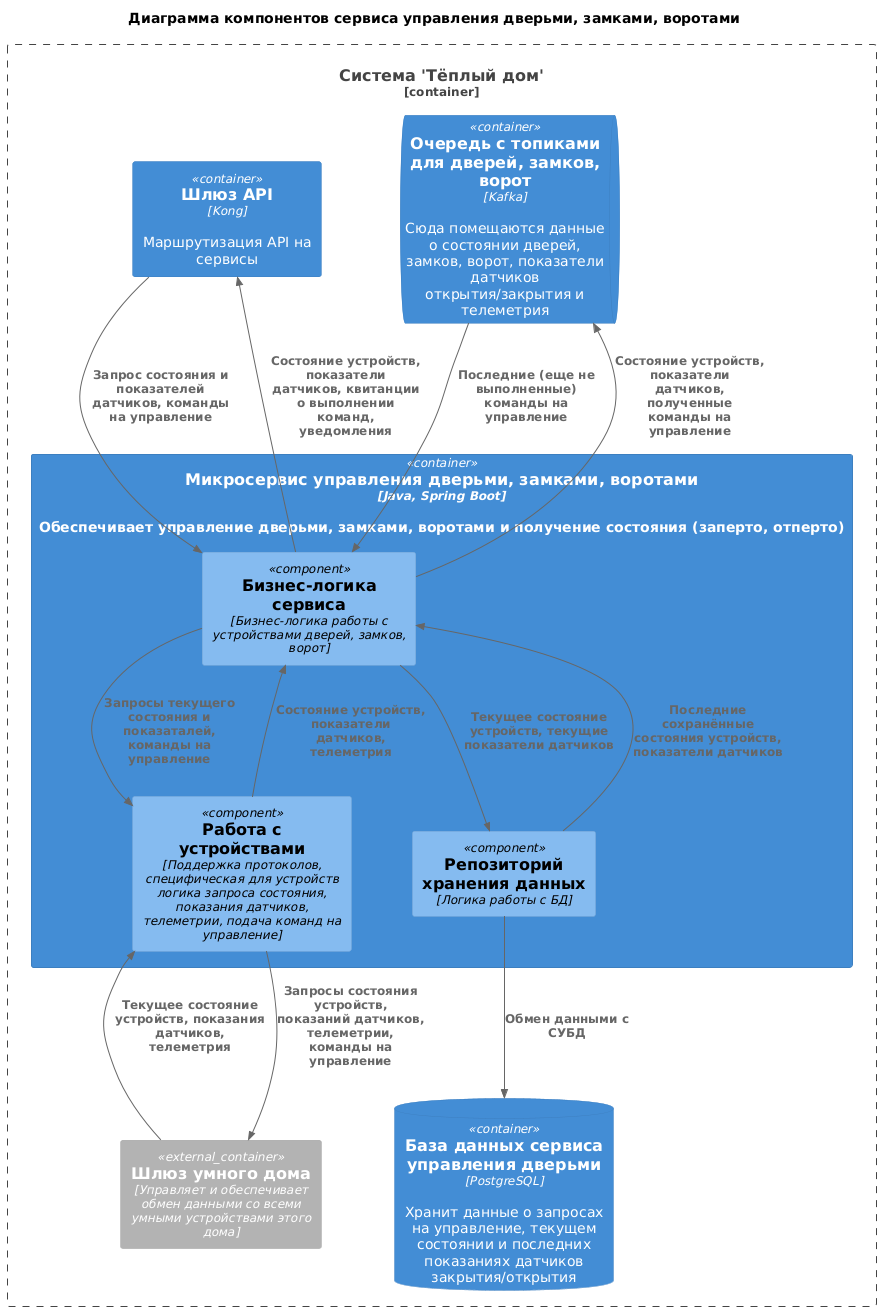

The diagram above was rendered by PlantUML. Its source (embedded in the PNG):
@startuml
title Диаграмма компонентов сервиса управления дверьми, замками, воротами

top to bottom direction

!includeurl https://raw.githubusercontent.com/RicardoNiepel/C4-PlantUML/master/C4_Component.puml

Container_Boundary(WarmhouseSystem, "Система 'Тёплый дом'") {
  Container(DoorControlService, "Микросервис управления дверьми, замками, воротами", "Java, Spring Boot", "Обеспечивает управление дверьми, замками, воротами и получение состояния (заперто, отперто)")
  Container(APIGateway, "Шлюз API", "Kong", "Маршрутизация API на сервисы")
  ContainerDb(DoorControlDB, "База данных сервиса управления дверьми", "PostgreSQL", "Хранит данные о запросах на управление, текущем состоянии и последних показаниях датчиков закрытия/открытия")
  ContainerQueue(DoorControlQueue, "Очередь с топиками для дверей, замков, ворот", "Kafka", "Сюда помещаются данные о состоянии дверей, замков, ворот, показатели датчиков открытия/закрытия и телеметрия")
  Container_Ext(SmartHomeGate, "Шлюз умного дома", "Управляет и обеспечивает обмен данными со всеми умными устройствами этого дома")
}

Container(DoorControlService, "Микросервис управления устройствами дверей, замков, ворот", "Java, Spring Boot", "Обеспечивает управление устройств дверей, замков, ворот и получение состояния открытости от их датчиков") {
  Component(ServiceLayer, "Бизнес-логика сервиса", "Бизнес-логика работы с устройствами дверей, замков, ворот")
  Component(RepositoryLayer, "Репозиторий хранения данных", "Логика работы с БД")
  Component(DeviceInteropLayer, "Работа с устройствами", "Поддержка протоколов, специфическая для устройств логика запроса состояния, показания датчиков, телеметрии, подача команд на управление")
}

Rel(APIGateway, ServiceLayer, "Запрос состояния и показателей датчиков, команды на управление")
Rel(ServiceLayer, APIGateway, "Состояние устройств, показатели датчиков, квитанции о выполнении команд, уведомления")

Rel(ServiceLayer, RepositoryLayer, "Текущее состояние устройств, текущие показатели датчиков")
Rel(RepositoryLayer, ServiceLayer, "Последние сохранённые состояния устройств, показатели датчиков")
Rel(RepositoryLayer, DoorControlDB, "Обмен данными с СУБД")

Rel(ServiceLayer, DoorControlQueue, "Состояние устройств, показатели датчиков, полученные команды на управление")
Rel(DoorControlQueue, ServiceLayer, "Последние (еще не выполненные) команды на управление")

Rel(ServiceLayer, DeviceInteropLayer, "Запросы текущего состояния и показаталей, команды на управление")
Rel(DeviceInteropLayer, ServiceLayer, "Состояние устройств, показатели датчиков, телеметрия")

Rel(DeviceInteropLayer, SmartHomeGate, "Запросы состояния устройств, показаний датчиков, телеметрии, команды на управление")
Rel(SmartHomeGate, DeviceInteropLayer, "Текущее состояние устройств, показания датчиков, телеметрия")
@enduml